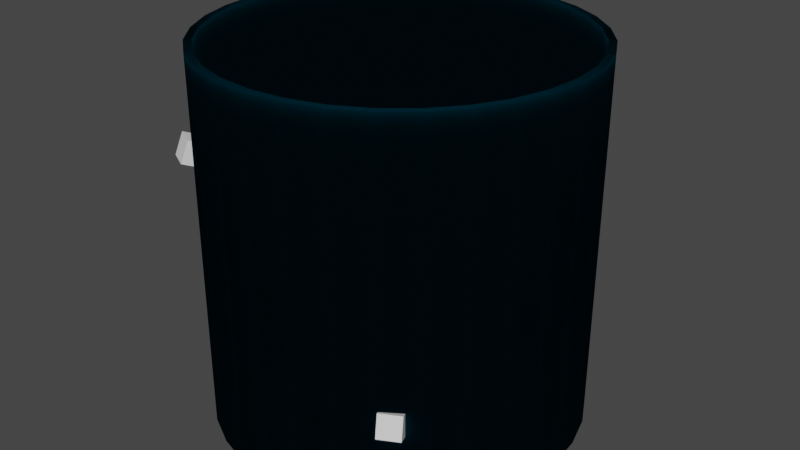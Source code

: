 # Source: PipeEnvironment.blend  (saved by Blender 3.5.10; exported with 4.5.12 LTS)
import bpy
from mathutils import Matrix  # noqa: F401  (used for matrix-valued properties, if any)

bpy.ops.wm.read_factory_settings(use_empty=True)
scene = bpy.context.scene
scene.name = 'Scene'

# ---- collections
col_collection = bpy.data.collections.new('Collection'); scene.collection.children.link(col_collection)

# ---- materials (node trees are filled in below, after node groups)
mat_material_001 = bpy.data.materials.new('Material.001')
mat_material_001.use_transparent_shadow = False
mat_material = bpy.data.materials.new('Material')
mat_material.alpha_threshold = 0.0
mat_material.use_transparent_shadow = False
mat_material.roughness = 0.5
mat_material.line_color = (0.0, 0.0, 0.0, 1.0)

# ---- material node trees
mat_material_001.use_nodes = True; mat_material_001.node_tree.nodes.clear()
_N = mat_material_001.node_tree.nodes; _L = mat_material_001.node_tree.links
n0 = _N.new('ShaderNodeOutputMaterial'); n0.name = 'Material Output'; n0.location = (300, 300)
n1 = _N.new('ShaderNodeBsdfTranslucent'); n1.name = 'Translucent BSDF'; n1.location = (10, 300)
n1.inputs[0].default_value = (0.00773, 0.1747, 0.2203, 0.8)
_L.new(n1.outputs[0], n0.inputs[0])
n0.is_active_output = True
mat_material.use_nodes = True; mat_material.node_tree.nodes.clear()
_N = mat_material.node_tree.nodes; _L = mat_material.node_tree.links
n0 = _N.new('ShaderNodeOutputMaterial'); n0.name = 'Material Output'; n0.location = (300, 300)
n1 = _N.new('ShaderNodeBsdfPrincipled'); n1.name = 'Principled BSDF'; n1.location = (10, 300)
n1.distribution = 'GGX'
n1.subsurface_method = 'RANDOM_WALK_SKIN'
n1.inputs[3].default_value = 1.45
n1.inputs[27].default_value = (0.0, 0.0, 0.0, 1.0)
n1.inputs[28].default_value = 1.0
_L.new(n1.outputs[0], n0.inputs[0])
n0.is_active_output = True

# ---- world
world_world = bpy.data.worlds.new('World'); scene.world = world_world
world_world.use_nodes = True; world_world.node_tree.nodes.clear()
_N = world_world.node_tree.nodes; _L = world_world.node_tree.links
n0 = _N.new('ShaderNodeOutputWorld'); n0.name = 'World Output'; n0.location = (300, 300)
n1 = _N.new('ShaderNodeBackground'); n1.name = 'Background'; n1.location = (10, 300)
n1.inputs[0].default_value = (0.05088, 0.05088, 0.05088, 1.0)
_L.new(n1.outputs[0], n0.inputs[0])
n0.is_active_output = True
world_world.color = (0.05088, 0.05088, 0.05088)
world_world.use_sun_shadow = False
world_world.sun_shadow_jitter_overblur = 0.0

# ---- meshes
me_cylinder = bpy.data.meshes.new('Cylinder')
me_cylinder.from_pydata([(0.0, 1.0, -1.0), (0.0, 0.96, -1.0), (0.0, 1.0, 1.0), (0.0, 0.96, 1.0), (0.1951, 0.9808, -1.0), (0.1873, 0.9416, -1.0), (0.1951, 0.9808, 1.0), (0.1873, 0.9416, 1.0), (0.3827, 0.9239, -1.0), (0.3674, 0.8869, -1.0), (0.3827, 0.9239, 1.0), (0.3674, 0.8869, 1.0), (0.5556, 0.8315, -1.0), (0.5333, 0.7982, -1.0), (0.5556, 0.8315, 1.0), (0.5333, 0.7982, 1.0), (0.7071, 0.7071, -1.0), (0.6788, 0.6788, -1.0), (0.7071, 0.7071, 1.0), (0.6788, 0.6788, 1.0), (0.8315, 0.5556, -1.0), (0.7982, 0.5333, -1.0), (0.8315, 0.5556, 1.0), (0.7982, 0.5333, 1.0), (0.9239, 0.3827, -1.0), (0.8869, 0.3674, -1.0), (0.9239, 0.3827, 1.0), (0.8869, 0.3674, 1.0), (0.9808, 0.1951, -1.0), (0.9416, 0.1873, -1.0), (0.9808, 0.1951, 1.0), (0.9416, 0.1873, 1.0), (1.0, 0.0, -1.0), (0.96, 0.0, -1.0), (1.0, 0.0, 1.0), (0.96, 0.0, 1.0), (0.9808, -0.1951, -1.0), (0.9416, -0.1873, -1.0), (0.9808, -0.1951, 1.0), (0.9416, -0.1873, 1.0), (0.9239, -0.3827, -1.0), (0.8869, -0.3674, -1.0), (0.9239, -0.3827, 1.0), (0.8869, -0.3674, 1.0), (0.7982, -0.5333, -1.0), (0.8315, -0.5556, -1.0), (0.8315, -0.5556, 1.0), (0.7982, -0.5333, 1.0), (0.6788, -0.6788, -1.0), (0.7071, -0.7071, -1.0), (0.7071, -0.7071, 1.0), (0.6788, -0.6788, 1.0), (0.5333, -0.7982, -1.0), (0.5556, -0.8315, -1.0), (0.5333, -0.7982, 1.0), (0.5556, -0.8315, 1.0), (0.3827, -0.9239, -1.0), (0.3674, -0.8869, -1.0), (0.3827, -0.9239, 1.0), (0.3674, -0.8869, 1.0), (0.1873, -0.9416, -1.0), (0.1951, -0.9808, -1.0), (0.1951, -0.9808, 1.0), (0.1873, -0.9416, 1.0), (0.0, -0.96, -1.0), (0.0, -1.0, -1.0), (0.0, -1.0, 1.0), (0.0, -0.96, 1.0), (-0.1873, -0.9416, -1.0), (-0.1951, -0.9808, -1.0), (-0.1951, -0.9808, 1.0), (-0.1873, -0.9416, 1.0), (-0.3674, -0.8869, -1.0), (-0.3827, -0.9239, -1.0), (-0.3674, -0.8869, 1.0), (-0.3827, -0.9239, 1.0), (-0.5333, -0.7982, -1.0), (-0.5556, -0.8315, -1.0), (-0.5333, -0.7982, 1.0), (-0.5556, -0.8315, 1.0), (-0.7071, -0.7071, -1.0), (-0.6788, -0.6788, -1.0), (-0.6788, -0.6788, 1.0), (-0.7071, -0.7071, 1.0), (-0.8315, -0.5556, -1.0), (-0.7982, -0.5333, -1.0), (-0.7982, -0.5333, 1.0), (-0.8315, -0.5556, 1.0), (-0.9239, -0.3827, -1.0), (-0.8869, -0.3674, -1.0), (-0.8869, -0.3674, 1.0), (-0.9239, -0.3827, 1.0), (-0.9416, -0.1873, -1.0), (-0.9808, -0.1951, -1.0), (-0.9808, -0.1951, 1.0), (-0.9416, -0.1873, 1.0), (-1.0, 0.0, -1.0), (-0.96, 0.0, -1.0), (-0.96, 0.0, 1.0), (-1.0, 0.0, 1.0), (-0.9808, 0.1951, -1.0), (-0.9416, 0.1873, -1.0), (-0.9416, 0.1873, 1.0), (-0.9808, 0.1951, 1.0), (-0.8869, 0.3674, -1.0), (-0.9239, 0.3827, -1.0), (-0.9239, 0.3827, 1.0), (-0.8869, 0.3674, 1.0), (-0.8315, 0.5556, -1.0), (-0.7982, 0.5333, -1.0), (-0.8315, 0.5556, 1.0), (-0.7982, 0.5333, 1.0), (-0.6788, 0.6788, -1.0), (-0.7071, 0.7071, -1.0), (-0.7071, 0.7071, 1.0), (-0.6788, 0.6788, 1.0), (-0.5556, 0.8315, -1.0), (-0.5333, 0.7982, -1.0), (-0.5556, 0.8315, 1.0), (-0.5333, 0.7982, 1.0), (-0.3674, 0.8869, -1.0), (-0.3827, 0.9239, -1.0), (-0.3827, 0.9239, 1.0), (-0.3674, 0.8869, 1.0), (-0.1873, 0.9416, -1.0), (-0.1951, 0.9808, -1.0), (-0.1951, 0.9808, 1.0), (-0.1873, 0.9416, 1.0)], [], [(0, 2, 6, 4), (4, 6, 10, 8), (8, 10, 14, 12), (12, 14, 18, 16), (16, 18, 22, 20), (20, 22, 26, 24), (24, 26, 30, 28), (28, 30, 34, 32), (32, 34, 38, 36), (36, 38, 42, 40), (40, 42, 46, 45), (45, 46, 50, 49), (49, 50, 55, 53), (53, 55, 58, 56), (56, 58, 62, 61), (61, 62, 66, 65), (65, 66, 70, 69), (69, 70, 75, 73), (73, 75, 79, 77), (77, 79, 83, 80), (80, 83, 87, 84), (84, 87, 91, 88), (88, 91, 94, 93), (93, 94, 99, 96), (96, 99, 103, 100), (100, 103, 106, 105), (105, 106, 110, 108), (108, 110, 114, 113), (113, 114, 118, 116), (116, 118, 122, 121), (11, 10, 6, 2, 126, 122, 118, 114, 110, 106, 103, 99, 94, 91, 87, 83, 79, 75, 70, 66, 62, 58, 55, 50, 46, 42, 43, 47, 51, 54, 59, 63, 67, 71, 74, 78, 82, 86, 90, 95, 98, 102, 107, 111, 115, 119, 123, 127, 3, 7), (42, 38, 34, 30, 26, 22, 18, 14, 10, 11, 15, 19, 23, 27, 31, 35, 39, 43), (121, 122, 126, 125), (125, 126, 2, 0), (92, 93, 96, 100, 105, 108, 113, 116, 121, 125, 0, 4, 8, 12, 16, 20, 24, 28, 32, 36, 40, 45, 49, 53, 56, 61, 60, 57, 52, 48, 44, 41, 37, 33, 29, 25, 21, 17, 13, 9, 5, 1, 124, 120, 117, 112, 109, 104, 101, 97), (60, 61, 65, 69, 73, 77, 80, 84, 88, 93, 92, 89, 85, 81, 76, 72, 68, 64), (3, 1, 5, 7), (7, 5, 9, 11), (11, 9, 13, 15), (17, 19, 15, 13), (23, 19, 17, 21), (21, 25, 27, 23), (31, 27, 25, 29), (35, 31, 29, 33), (39, 35, 33, 37), (39, 37, 41, 43), (43, 41, 44, 47), (51, 47, 44, 48), (54, 51, 48, 52), (52, 57, 59, 54), (63, 59, 57, 60), (67, 63, 60, 64), (71, 67, 64, 68), (71, 68, 72, 74), (74, 72, 76, 78), (82, 78, 76, 81), (82, 81, 85, 86), (86, 85, 89, 90), (92, 95, 90, 89), (97, 98, 95, 92), (98, 97, 101, 102), (102, 101, 104, 107), (107, 104, 109, 111), (112, 115, 111, 109), (115, 112, 117, 119), (119, 117, 120, 123), (124, 127, 123, 120), (1, 3, 127, 124)])
_uv = me_cylinder.uv_layers.new(name='UVMap')
_uv.uv.foreach_set('vector', [1.0, 0.5, 1.0, 1.0, 0.9688, 1.0, 0.9688, 0.5, 0.9688, 0.5, 0.9688, 1.0, 0.9375, 1.0, 0.9375, 0.5, 0.9375, 0.5, 0.9375, 1.0, 0.9062, 1.0, 0.9062, 0.5, 0.9062, 0.5, 0.9062, 1.0, 0.875, 1.0, 0.875, 0.5, 0.875, 0.5, 0.875, 1.0, 0.8438, 1.0, 0.8438, 0.5, 0.8438, 0.5, 0.8438, 1.0, 0.8125, 1.0, 0.8125, 0.5, 0.8125, 0.5, 0.8125, 1.0, 0.7812, 1.0, 0.7812, 0.5, 0.7812, 0.5, 0.7812, 1.0, 0.75, 1.0, 0.75, 0.5, 0.75, 0.5, 0.75, 1.0, 0.7188, 1.0, 0.7188, 0.5, 0.7188, 0.5, 0.7188, 1.0, 0.6875, 1.0, 0.6875, 0.5, 0.6875, 0.5, 0.6875, 1.0, 0.6562, 1.0, 0.6562, 0.5, 0.6562, 0.5, 0.6562, 1.0, 0.625, 1.0, 0.625, 0.5, 0.625, 0.5, 0.625, 1.0, 0.5938, 1.0, 0.5938, 0.5, 0.5938, 0.5, 0.5938, 1.0, 0.5625, 1.0, 0.5625, 0.5, 0.5625, 0.5, 0.5625, 1.0, 0.5312, 1.0, 0.5312, 0.5, 0.5312, 0.5, 0.5312, 1.0, 0.5, 1.0, 0.5, 0.5, 0.5, 0.5, 0.5, 1.0, 0.4688, 1.0, 0.4688, 0.5, 0.4688, 0.5, 0.4688, 1.0, 0.4375, 1.0, 0.4375, 0.5, 0.4375, 0.5, 0.4375, 1.0, 0.4062, 1.0, 0.4062, 0.5, 0.4062, 0.5, 0.4062, 1.0, 0.375, 1.0, 0.375, 0.5, 0.375, 0.5, 0.375, 1.0, 0.3438, 1.0, 0.3438, 0.5, 0.3438, 0.5, 0.3438, 1.0, 0.3125, 1.0, 0.3125, 0.5, 0.3125, 0.5, 0.3125, 1.0, 0.2812, 1.0, 0.2812, 0.5, 0.2812, 0.5, 0.2812, 1.0, 0.25, 1.0, 0.25, 0.5, 0.25, 0.5, 0.25, 1.0, 0.2188, 1.0, 0.2188, 0.5, 0.2188, 0.5, 0.2188, 1.0, 0.1875, 1.0, 0.1875, 0.5, 0.1875, 0.5, 0.1875, 1.0, 0.1562, 1.0, 0.1562, 0.5, 0.1562, 0.5, 0.1562, 1.0, 0.125, 1.0, 0.125, 0.5, 0.125, 0.5, 0.125, 1.0, 0.09375, 1.0, 0.09375, 0.5, 0.09375, 0.5, 0.09375, 1.0, 0.0625, 1.0, 0.0625, 0.5, 0.3382, 0.4629, 0.3418, 0.4717, 0.2968, 0.4854, 0.25, 0.49, 0.2032, 0.4854, 0.1582, 0.4717, 0.1167, 0.4496, 0.08029, 0.4197, 0.05045, 0.3833, 0.02827, 0.3418, 0.01461, 0.2968, 0.01, 0.25, 0.01461, 0.2032, 0.02827, 0.1582, 0.05045, 0.1167, 0.08029, 0.08029, 0.1167, 0.05045, 0.1582, 0.02827, 0.2032, 0.01461, 0.25, 0.01, 0.2968, 0.01461, 0.3418, 0.02827, 0.3833, 0.05045, 0.4197, 0.08029, 0.4496, 0.1167, 0.4717, 0.1582, 0.4629, 0.1618, 0.4416, 0.122, 0.4129, 0.08708, 0.378, 0.05843, 0.3382, 0.03714, 0.2949, 0.02403, 0.25, 0.0196, 0.2051, 0.02403, 0.1618, 0.03714, 0.122, 0.05843, 0.08708, 0.08708, 0.05843, 0.122, 0.03714, 0.1618, 0.02403, 0.2051, 0.0196, 0.25, 0.02403, 0.2949, 0.03714, 0.3382, 0.05843, 0.378, 0.08708, 0.4129, 0.122, 0.4416, 0.1618, 0.4629, 0.2051, 0.476, 0.25, 0.4804, 0.2949, 0.476, 0.4717, 0.1582, 0.4854, 0.2032, 0.49, 0.25, 0.4854, 0.2968, 0.4717, 0.3418, 0.4496, 0.3833, 0.4197, 0.4197, 0.3833, 0.4496, 0.3418, 0.4717, 0.3382, 0.4629, 0.378, 0.4416, 0.4129, 0.4129, 0.4416, 0.378, 0.4629, 0.3382, 0.476, 0.2949, 0.4804, 0.25, 0.476, 0.2051, 0.4629, 0.1618, 0.0625, 0.5, 0.0625, 1.0, 0.03125, 1.0, 0.03125, 0.5, 0.03125, 0.5, 0.03125, 1.0, 0.0, 1.0, 0.0, 0.5, 0.524, 0.2051, 0.5146, 0.2032, 0.51, 0.25, 0.5146, 0.2968, 0.5283, 0.3418, 0.5504, 0.3833, 0.5803, 0.4197, 0.6167, 0.4496, 0.6582, 0.4717, 0.7032, 0.4854, 0.75, 0.49, 0.7968, 0.4854, 0.8418, 0.4717, 0.8833, 0.4496, 0.9197, 0.4197, 0.9496, 0.3833, 0.9717, 0.3418, 0.9854, 0.2968, 0.99, 0.25, 0.9854, 0.2032, 0.9717, 0.1582, 0.9496, 0.1167, 0.9197, 0.08029, 0.8833, 0.05045, 0.8418, 0.02827, 0.7968, 0.01461, 0.7949, 0.02403, 0.8382, 0.03714, 0.878, 0.05843, 0.9129, 0.08708, 0.9416, 0.122, 0.9629, 0.1618, 0.976, 0.2051, 0.9804, 0.25, 0.976, 0.2949, 0.9629, 0.3382, 0.9416, 0.378, 0.9129, 0.4129, 0.878, 0.4416, 0.8382, 0.4629, 0.7949, 0.476, 0.75, 0.4804, 0.7051, 0.476, 0.6618, 0.4629, 0.622, 0.4416, 0.5871, 0.4129, 0.5584, 0.378, 0.5371, 0.3382, 0.524, 0.2949, 0.5196, 0.25, 0.7949, 0.02403, 0.7968, 0.01461, 0.75, 0.01, 0.7032, 0.01461, 0.6582, 0.02827, 0.6167, 0.05045, 0.5803, 0.08029, 0.5504, 0.1167, 0.5283, 0.1582, 0.5146, 0.2032, 0.524, 0.2051, 0.5371, 0.1618, 0.5584, 0.122, 0.5871, 0.08708, 0.622, 0.05843, 0.6618, 0.03714, 0.7051, 0.02403, 0.75, 0.0196, 1.0, 1.0, 1.0, 0.5, 0.9688, 0.5, 0.9688, 1.0, 0.9688, 1.0, 0.9688, 0.5, 0.9375, 0.5, 0.9375, 1.0, 0.9375, 1.0, 0.9375, 0.5, 0.9062, 0.5, 0.9062, 1.0, 0.875, 0.5, 0.875, 1.0, 0.9062, 1.0, 0.9062, 0.5, 0.8438, 1.0, 0.875, 1.0, 0.875, 0.5, 0.8438, 0.5, 0.8438, 0.5, 0.8125, 0.5, 0.8125, 1.0, 0.8438, 1.0, 0.7812, 1.0, 0.8125, 1.0, 0.8125, 0.5, 0.7812, 0.5, 0.75, 1.0, 0.7812, 1.0, 0.7812, 0.5, 0.75, 0.5, 0.7188, 1.0, 0.75, 1.0, 0.75, 0.5, 0.7188, 0.5, 0.7188, 1.0, 0.7188, 0.5, 0.6875, 0.5, 0.6875, 1.0, 0.6875, 1.0, 0.6875, 0.5, 0.6562, 0.5, 0.6562, 1.0, 0.625, 1.0, 0.6562, 1.0, 0.6562, 0.5, 0.625, 0.5, 0.5938, 1.0, 0.625, 1.0, 0.625, 0.5, 0.5938, 0.5, 0.5938, 0.5, 0.5625, 0.5, 0.5625, 1.0, 0.5938, 1.0, 0.5312, 1.0, 0.5625, 1.0, 0.5625, 0.5, 0.5312, 0.5, 0.5, 1.0, 0.5312, 1.0, 0.5312, 0.5, 0.5, 0.5, 0.4688, 1.0, 0.5, 1.0, 0.5, 0.5, 0.4688, 0.5, 0.4688, 1.0, 0.4688, 0.5, 0.4375, 0.5, 0.4375, 1.0, 0.4375, 1.0, 0.4375, 0.5, 0.4062, 0.5, 0.4062, 1.0, 0.375, 1.0, 0.4062, 1.0, 0.4062, 0.5, 0.375, 0.5, 0.375, 1.0, 0.375, 0.5, 0.3438, 0.5, 0.3438, 1.0, 0.3438, 1.0, 0.3438, 0.5, 0.3125, 0.5, 0.3125, 1.0, 0.2812, 0.5, 0.2812, 1.0, 0.3125, 1.0, 0.3125, 0.5, 0.25, 0.5, 0.25, 1.0, 0.2812, 1.0, 0.2812, 0.5, 0.25, 1.0, 0.25, 0.5, 0.2188, 0.5, 0.2188, 1.0, 0.2188, 1.0, 0.2188, 0.5, 0.1875, 0.5, 0.1875, 1.0, 0.1875, 1.0, 0.1875, 0.5, 0.1562, 0.5, 0.1562, 1.0, 0.125, 0.5, 0.125, 1.0, 0.1562, 1.0, 0.1562, 0.5, 0.125, 1.0, 0.125, 0.5, 0.09375, 0.5, 0.09375, 1.0, 0.09375, 1.0, 0.09375, 0.5, 0.0625, 0.5, 0.0625, 1.0, 0.03125, 0.5, 0.03125, 1.0, 0.0625, 1.0, 0.0625, 0.5, 0.0, 0.5, 0.0, 1.0, 0.03125, 1.0, 0.03125, 0.5])
me_cylinder.materials.append(mat_material_001)
me_cylinder.update()
me_cube_001 = bpy.data.meshes.new('Cube.001')
me_cube_001.from_pydata([(-1.0, -1.0, -1.0), (0.0, 1.535, 1.5), (-1.0, -1.0, 1.0), (0.2926, 1.535, 1.471), (-1.0, 1.0, -1.0), (0.574, 1.535, 1.386), (-1.0, 1.0, 1.0), (0.8334, 1.535, 1.247), (1.0, -1.0, -1.0), (1.061, 1.535, 1.061), (1.0, -1.0, 1.0), (1.247, 1.535, 0.8334), (1.0, 1.0, -1.0), (1.386, 1.535, 0.574), (1.0, 1.0, 1.0), (1.471, 1.535, 0.2926), (1.5, 1.535, 0.0), (1.471, 1.535, -0.2926), (1.386, 1.535, -0.574), (1.247, 1.535, -0.8334), (1.061, 1.535, -1.061), (0.8334, 1.535, -1.247), (0.574, 1.535, -1.386), (0.2926, 1.535, -1.471), (0.0, 1.535, -1.5), (-0.2926, 1.535, -1.471), (-0.574, 1.535, -1.386), (-0.8334, 1.535, -1.247), (-1.061, 1.535, -1.061), (-1.247, 1.535, -0.8334), (-1.386, 1.535, -0.574), (-1.471, 1.535, -0.2926), (-1.5, 1.535, 0.0), (-1.471, 1.535, 0.2926), (-1.386, 1.535, 0.574), (-1.247, 1.535, 0.8334), (-1.061, 1.535, 1.061), (-0.8334, 1.535, 1.247), (-0.574, 1.535, 1.386), (-0.2926, 1.535, 1.471), (-0.6975, 1.0, 0.0), (-0.6841, 1.0, -0.1361), (-0.6841, 1.0, 0.1361), (-0.58, 1.0, -0.3875), (-0.4932, 1.0, -0.4932), (-0.6444, 1.0, -0.2669), (-0.6444, 1.0, 0.2669), (-0.58, 1.0, 0.3875), (-0.3875, 1.0, 0.58), (-0.4932, 1.0, 0.4932), (-0.2669, 1.0, 0.6444), (0.3875, 1.0, 0.58), (0.4932, 1.0, 0.4932), (0.2669, 1.0, 0.6444), (0.1361, 1.0, 0.6841), (0.0, 1.0, 0.6975), (-0.1361, 1.0, 0.6841), (-0.1361, 1.0, -0.6841), (-0.2669, 1.0, -0.6444), (-0.3875, 1.0, -0.58), (0.2669, 1.0, -0.6444), (0.3875, 1.0, -0.58), (0.4932, 1.0, -0.4932), (0.0, 1.0, -0.6975), (0.1361, 1.0, -0.6841), (0.6444, 1.0, 0.2669), (0.58, 1.0, 0.3875), (0.6975, 1.0, 0.0), (0.6841, 1.0, -0.1361), (0.6841, 1.0, 0.1361), (0.6444, 1.0, -0.2669), (0.58, 1.0, -0.3875)], [], [(0, 2, 6, 4), (49, 6, 14, 12, 62, 71, 70, 68, 67, 69, 65, 66, 52, 51, 53, 54, 55, 56, 50, 48), (62, 12, 4, 6, 49, 47, 46, 42, 40, 41, 45, 43, 44, 59, 58, 57, 63, 64, 60, 61), (12, 14, 10, 8), (8, 10, 2, 0), (4, 12, 8, 0), (14, 6, 2, 10), (54, 3, 1, 55), (3, 54, 53, 5), (5, 53, 51, 7), (52, 9, 7, 51), (9, 52, 66, 11), (65, 13, 11, 66), (69, 15, 13, 65), (15, 69, 67, 16), (17, 16, 67, 68), (18, 17, 68, 70), (19, 18, 70, 71), (20, 19, 71, 62), (21, 20, 62, 61), (22, 21, 61, 60), (23, 22, 60, 64), (63, 24, 23, 64), (57, 25, 24, 63), (26, 25, 57, 58), (27, 26, 58, 59), (59, 44, 28, 27), (29, 28, 44, 43), (43, 45, 30, 29), (45, 41, 31, 30), (32, 31, 41, 40), (40, 42, 33, 32), (34, 33, 42, 46), (35, 34, 46, 47), (47, 49, 36, 35), (37, 36, 49, 48), (48, 50, 38, 37), (39, 1, 3, 5, 7, 9, 11, 13, 15, 16, 17, 18, 19, 20, 21, 22, 23, 24, 25, 26, 27, 28, 29, 30, 31, 32, 33, 34, 35, 36, 37, 38), (50, 56, 39, 38), (55, 1, 39, 56)])
_uv = me_cube_001.uv_layers.new(name='UVMap')
_uv.uv.foreach_set('vector', [0.375, 0.0, 0.625, 0.0, 0.625, 0.25, 0.375, 0.25, 0.5617, 0.3133, 0.625, 0.25, 0.625, 0.5, 0.375, 0.5, 0.4383, 0.4367, 0.4516, 0.4475, 0.4666, 0.4556, 0.483, 0.4605, 0.5, 0.4622, 0.517, 0.4605, 0.5334, 0.4556, 0.5484, 0.4475, 0.5617, 0.4367, 0.5725, 0.4234, 0.5806, 0.4084, 0.5855, 0.392, 0.5872, 0.375, 0.5855, 0.358, 0.5806, 0.3416, 0.5725, 0.3266, 0.4383, 0.4367, 0.375, 0.5, 0.375, 0.25, 0.625, 0.25, 0.5617, 0.3133, 0.5484, 0.3025, 0.5334, 0.2944, 0.517, 0.2895, 0.5, 0.2878, 0.483, 0.2895, 0.4666, 0.2944, 0.4516, 0.3025, 0.4383, 0.3133, 0.4275, 0.3266, 0.4194, 0.3416, 0.4145, 0.358, 0.4128, 0.375, 0.4145, 0.392, 0.4194, 0.4084, 0.4275, 0.4234, 0.375, 0.5, 0.625, 0.5, 0.625, 0.75, 0.375, 0.75, 0.375, 0.75, 0.625, 0.75, 0.625, 1.0, 0.375, 1.0, 0.125, 0.5, 0.375, 0.5, 0.375, 0.75, 0.125, 0.75, 0.625, 0.5, 0.875, 0.5, 0.875, 0.75, 0.625, 0.75, 0.2718, 0.3595, 0.2968, 0.4854, 0.25, 0.49, 0.25, 0.3616, 0.2968, 0.4854, 0.2718, 0.3595, 0.2927, 0.3531, 0.3418, 0.4717, 0.3418, 0.4717, 0.2927, 0.3531, 0.312, 0.3428, 0.3833, 0.4496, 0.3289, 0.3289, 0.4197, 0.4197, 0.3833, 0.4496, 0.312, 0.3428, 0.4197, 0.4197, 0.3289, 0.3289, 0.3428, 0.312, 0.4496, 0.3833, 0.3531, 0.2927, 0.4717, 0.3418, 0.4496, 0.3833, 0.3428, 0.312, 0.3595, 0.2718, 0.4854, 0.2968, 0.4717, 0.3418, 0.3531, 0.2927, 0.4854, 0.2968, 0.3595, 0.2718, 0.3616, 0.25, 0.49, 0.25, 0.4854, 0.2032, 0.49, 0.25, 0.3616, 0.25, 0.3595, 0.2282, 0.4717, 0.1582, 0.4854, 0.2032, 0.3595, 0.2282, 0.3531, 0.2073, 0.4496, 0.1167, 0.4717, 0.1582, 0.3531, 0.2073, 0.3428, 0.188, 0.4197, 0.08029, 0.4496, 0.1167, 0.3428, 0.188, 0.3289, 0.1711, 0.3833, 0.05045, 0.4197, 0.08029, 0.3289, 0.1711, 0.312, 0.1572, 0.3418, 0.02827, 0.3833, 0.05045, 0.312, 0.1572, 0.2927, 0.1469, 0.2968, 0.01461, 0.3418, 0.02827, 0.2927, 0.1469, 0.2718, 0.1405, 0.25, 0.1384, 0.25, 0.01, 0.2968, 0.01461, 0.2718, 0.1405, 0.2282, 0.1405, 0.2032, 0.01461, 0.25, 0.01, 0.25, 0.1384, 0.1582, 0.02827, 0.2032, 0.01461, 0.2282, 0.1405, 0.2073, 0.1469, 0.1167, 0.05045, 0.1582, 0.02827, 0.2073, 0.1469, 0.188, 0.1572, 0.188, 0.1572, 0.1711, 0.1711, 0.08029, 0.08029, 0.1167, 0.05045, 0.05045, 0.1167, 0.08029, 0.08029, 0.1711, 0.1711, 0.1572, 0.188, 0.1572, 0.188, 0.1469, 0.2073, 0.02827, 0.1582, 0.05045, 0.1167, 0.1469, 0.2073, 0.1405, 0.2282, 0.01461, 0.2032, 0.02827, 0.1582, 0.01, 0.25, 0.01461, 0.2032, 0.1405, 0.2282, 0.1384, 0.25, 0.1384, 0.25, 0.1405, 0.2718, 0.01461, 0.2968, 0.01, 0.25, 0.02827, 0.3418, 0.01461, 0.2968, 0.1405, 0.2718, 0.1469, 0.2927, 0.05045, 0.3833, 0.02827, 0.3418, 0.1469, 0.2927, 0.1572, 0.312, 0.1572, 0.312, 0.1711, 0.3289, 0.08029, 0.4197, 0.05045, 0.3833, 0.1167, 0.4496, 0.08029, 0.4197, 0.1711, 0.3289, 0.188, 0.3428, 0.188, 0.3428, 0.2073, 0.3531, 0.1582, 0.4717, 0.1167, 0.4496, 0.7032, 0.4854, 0.75, 0.49, 0.7968, 0.4854, 0.8418, 0.4717, 0.8833, 0.4496, 0.9197, 0.4197, 0.9496, 0.3833, 0.9717, 0.3418, 0.9854, 0.2968, 0.75, 0.49, 0.7968, 0.4854, 0.8418, 0.4717, 0.8833, 0.4496, 0.9197, 0.4197, 0.9496, 0.3833, 0.9717, 0.3418, 0.9854, 0.2968, 0.99, 0.25, 0.9854, 0.2032, 0.9717, 0.1582, 0.9496, 0.1167, 0.9197, 0.08029, 0.8833, 0.05045, 0.8418, 0.02827, 0.7968, 0.01461, 0.75, 0.01, 0.7032, 0.01461, 0.6582, 0.02827, 0.6167, 0.05045, 0.5803, 0.08029, 0.5504, 0.1167, 0.5283, 0.1582, 0.2073, 0.3531, 0.2282, 0.3595, 0.2032, 0.4854, 0.1582, 0.4717, 0.25, 0.3616, 0.25, 0.49, 0.2032, 0.4854, 0.2282, 0.3595])
me_cube_001.update()
me_cube_002 = bpy.data.meshes.new('Cube.002')
me_cube_002.from_pydata([(-1.0, -1.0, -1.0), (0.0, 1.535, 1.5), (-1.0, -1.0, 1.0), (0.2926, 1.535, 1.471), (-1.0, 1.0, -1.0), (0.574, 1.535, 1.386), (-1.0, 1.0, 1.0), (0.8334, 1.535, 1.247), (1.0, -1.0, -1.0), (1.061, 1.535, 1.061), (1.0, -1.0, 1.0), (1.247, 1.535, 0.8334), (1.0, 1.0, -1.0), (1.386, 1.535, 0.574), (1.0, 1.0, 1.0), (1.471, 1.535, 0.2926), (1.5, 1.535, 0.0), (1.471, 1.535, -0.2926), (1.386, 1.535, -0.574), (1.247, 1.535, -0.8334), (1.061, 1.535, -1.061), (0.8334, 1.535, -1.247), (0.574, 1.535, -1.386), (0.2926, 1.535, -1.471), (0.0, 1.535, -1.5), (-0.2926, 1.535, -1.471), (-0.574, 1.535, -1.386), (-0.8334, 1.535, -1.247), (-1.061, 1.535, -1.061), (-1.247, 1.535, -0.8334), (-1.386, 1.535, -0.574), (-1.471, 1.535, -0.2926), (-1.5, 1.535, 0.0), (-1.471, 1.535, 0.2926), (-1.386, 1.535, 0.574), (-1.247, 1.535, 0.8334), (-1.061, 1.535, 1.061), (-0.8334, 1.535, 1.247), (-0.574, 1.535, 1.386), (-0.2926, 1.535, 1.471), (-0.6975, 1.0, 0.0), (-0.6841, 1.0, -0.1361), (-0.6841, 1.0, 0.1361), (-0.58, 1.0, -0.3875), (-0.4932, 1.0, -0.4932), (-0.6444, 1.0, -0.2669), (-0.6444, 1.0, 0.2669), (-0.58, 1.0, 0.3875), (-0.3875, 1.0, 0.58), (-0.4932, 1.0, 0.4932), (-0.2669, 1.0, 0.6444), (0.3875, 1.0, 0.58), (0.4932, 1.0, 0.4932), (0.2669, 1.0, 0.6444), (0.1361, 1.0, 0.6841), (0.0, 1.0, 0.6975), (-0.1361, 1.0, 0.6841), (-0.1361, 1.0, -0.6841), (-0.2669, 1.0, -0.6444), (-0.3875, 1.0, -0.58), (0.2669, 1.0, -0.6444), (0.3875, 1.0, -0.58), (0.4932, 1.0, -0.4932), (0.0, 1.0, -0.6975), (0.1361, 1.0, -0.6841), (0.6444, 1.0, 0.2669), (0.58, 1.0, 0.3875), (0.6975, 1.0, 0.0), (0.6841, 1.0, -0.1361), (0.6841, 1.0, 0.1361), (0.6444, 1.0, -0.2669), (0.58, 1.0, -0.3875)], [], [(0, 2, 6, 4), (49, 6, 14, 12, 62, 71, 70, 68, 67, 69, 65, 66, 52, 51, 53, 54, 55, 56, 50, 48), (62, 12, 4, 6, 49, 47, 46, 42, 40, 41, 45, 43, 44, 59, 58, 57, 63, 64, 60, 61), (12, 14, 10, 8), (8, 10, 2, 0), (4, 12, 8, 0), (14, 6, 2, 10), (54, 3, 1, 55), (3, 54, 53, 5), (5, 53, 51, 7), (52, 9, 7, 51), (9, 52, 66, 11), (65, 13, 11, 66), (69, 15, 13, 65), (15, 69, 67, 16), (17, 16, 67, 68), (18, 17, 68, 70), (19, 18, 70, 71), (20, 19, 71, 62), (21, 20, 62, 61), (22, 21, 61, 60), (23, 22, 60, 64), (63, 24, 23, 64), (57, 25, 24, 63), (26, 25, 57, 58), (27, 26, 58, 59), (59, 44, 28, 27), (29, 28, 44, 43), (43, 45, 30, 29), (45, 41, 31, 30), (32, 31, 41, 40), (40, 42, 33, 32), (34, 33, 42, 46), (35, 34, 46, 47), (47, 49, 36, 35), (37, 36, 49, 48), (48, 50, 38, 37), (39, 1, 3, 5, 7, 9, 11, 13, 15, 16, 17, 18, 19, 20, 21, 22, 23, 24, 25, 26, 27, 28, 29, 30, 31, 32, 33, 34, 35, 36, 37, 38), (50, 56, 39, 38), (55, 1, 39, 56)])
_uv = me_cube_002.uv_layers.new(name='UVMap')
_uv.uv.foreach_set('vector', [0.375, 0.0, 0.625, 0.0, 0.625, 0.25, 0.375, 0.25, 0.5617, 0.3133, 0.625, 0.25, 0.625, 0.5, 0.375, 0.5, 0.4383, 0.4367, 0.4516, 0.4475, 0.4666, 0.4556, 0.483, 0.4605, 0.5, 0.4622, 0.517, 0.4605, 0.5334, 0.4556, 0.5484, 0.4475, 0.5617, 0.4367, 0.5725, 0.4234, 0.5806, 0.4084, 0.5855, 0.392, 0.5872, 0.375, 0.5855, 0.358, 0.5806, 0.3416, 0.5725, 0.3266, 0.4383, 0.4367, 0.375, 0.5, 0.375, 0.25, 0.625, 0.25, 0.5617, 0.3133, 0.5484, 0.3025, 0.5334, 0.2944, 0.517, 0.2895, 0.5, 0.2878, 0.483, 0.2895, 0.4666, 0.2944, 0.4516, 0.3025, 0.4383, 0.3133, 0.4275, 0.3266, 0.4194, 0.3416, 0.4145, 0.358, 0.4128, 0.375, 0.4145, 0.392, 0.4194, 0.4084, 0.4275, 0.4234, 0.375, 0.5, 0.625, 0.5, 0.625, 0.75, 0.375, 0.75, 0.375, 0.75, 0.625, 0.75, 0.625, 1.0, 0.375, 1.0, 0.125, 0.5, 0.375, 0.5, 0.375, 0.75, 0.125, 0.75, 0.625, 0.5, 0.875, 0.5, 0.875, 0.75, 0.625, 0.75, 0.2718, 0.3595, 0.2968, 0.4854, 0.25, 0.49, 0.25, 0.3616, 0.2968, 0.4854, 0.2718, 0.3595, 0.2927, 0.3531, 0.3418, 0.4717, 0.3418, 0.4717, 0.2927, 0.3531, 0.312, 0.3428, 0.3833, 0.4496, 0.3289, 0.3289, 0.4197, 0.4197, 0.3833, 0.4496, 0.312, 0.3428, 0.4197, 0.4197, 0.3289, 0.3289, 0.3428, 0.312, 0.4496, 0.3833, 0.3531, 0.2927, 0.4717, 0.3418, 0.4496, 0.3833, 0.3428, 0.312, 0.3595, 0.2718, 0.4854, 0.2968, 0.4717, 0.3418, 0.3531, 0.2927, 0.4854, 0.2968, 0.3595, 0.2718, 0.3616, 0.25, 0.49, 0.25, 0.4854, 0.2032, 0.49, 0.25, 0.3616, 0.25, 0.3595, 0.2282, 0.4717, 0.1582, 0.4854, 0.2032, 0.3595, 0.2282, 0.3531, 0.2073, 0.4496, 0.1167, 0.4717, 0.1582, 0.3531, 0.2073, 0.3428, 0.188, 0.4197, 0.08029, 0.4496, 0.1167, 0.3428, 0.188, 0.3289, 0.1711, 0.3833, 0.05045, 0.4197, 0.08029, 0.3289, 0.1711, 0.312, 0.1572, 0.3418, 0.02827, 0.3833, 0.05045, 0.312, 0.1572, 0.2927, 0.1469, 0.2968, 0.01461, 0.3418, 0.02827, 0.2927, 0.1469, 0.2718, 0.1405, 0.25, 0.1384, 0.25, 0.01, 0.2968, 0.01461, 0.2718, 0.1405, 0.2282, 0.1405, 0.2032, 0.01461, 0.25, 0.01, 0.25, 0.1384, 0.1582, 0.02827, 0.2032, 0.01461, 0.2282, 0.1405, 0.2073, 0.1469, 0.1167, 0.05045, 0.1582, 0.02827, 0.2073, 0.1469, 0.188, 0.1572, 0.188, 0.1572, 0.1711, 0.1711, 0.08029, 0.08029, 0.1167, 0.05045, 0.05045, 0.1167, 0.08029, 0.08029, 0.1711, 0.1711, 0.1572, 0.188, 0.1572, 0.188, 0.1469, 0.2073, 0.02827, 0.1582, 0.05045, 0.1167, 0.1469, 0.2073, 0.1405, 0.2282, 0.01461, 0.2032, 0.02827, 0.1582, 0.01, 0.25, 0.01461, 0.2032, 0.1405, 0.2282, 0.1384, 0.25, 0.1384, 0.25, 0.1405, 0.2718, 0.01461, 0.2968, 0.01, 0.25, 0.02827, 0.3418, 0.01461, 0.2968, 0.1405, 0.2718, 0.1469, 0.2927, 0.05045, 0.3833, 0.02827, 0.3418, 0.1469, 0.2927, 0.1572, 0.312, 0.1572, 0.312, 0.1711, 0.3289, 0.08029, 0.4197, 0.05045, 0.3833, 0.1167, 0.4496, 0.08029, 0.4197, 0.1711, 0.3289, 0.188, 0.3428, 0.188, 0.3428, 0.2073, 0.3531, 0.1582, 0.4717, 0.1167, 0.4496, 0.7032, 0.4854, 0.75, 0.49, 0.7968, 0.4854, 0.8418, 0.4717, 0.8833, 0.4496, 0.9197, 0.4197, 0.9496, 0.3833, 0.9717, 0.3418, 0.9854, 0.2968, 0.75, 0.49, 0.7968, 0.4854, 0.8418, 0.4717, 0.8833, 0.4496, 0.9197, 0.4197, 0.9496, 0.3833, 0.9717, 0.3418, 0.9854, 0.2968, 0.99, 0.25, 0.9854, 0.2032, 0.9717, 0.1582, 0.9496, 0.1167, 0.9197, 0.08029, 0.8833, 0.05045, 0.8418, 0.02827, 0.7968, 0.01461, 0.75, 0.01, 0.7032, 0.01461, 0.6582, 0.02827, 0.6167, 0.05045, 0.5803, 0.08029, 0.5504, 0.1167, 0.5283, 0.1582, 0.2073, 0.3531, 0.2282, 0.3595, 0.2032, 0.4854, 0.1582, 0.4717, 0.25, 0.3616, 0.25, 0.49, 0.2032, 0.4854, 0.2282, 0.3595])
me_cube_002.materials.append(mat_material)
me_cube_002.update()

# ---- objects
ob_cylinder = bpy.data.objects.new('Cylinder', me_cylinder)
ob_cube = bpy.data.objects.new('Cube', me_cube_001)
ob_cube_001 = bpy.data.objects.new('Cube.001', me_cube_002)

# ---- transforms, parenting, visibility, modifiers, constraints
ob_cylinder.location = (0.0, 0.0, 0.0)
ob_cylinder.scale = (10.0, 10.0, 10.0)
ob_cube.location = (-5.98, -7.7, 5.0)
ob_cube.rotation_euler = (-0.3491, 0.0, -0.4922)
ob_cube.scale = (0.6, 0.75, 0.6)
ob_cube_001.location = (5.98, -7.7, -5.0)
ob_cube_001.rotation_euler = (-0.3491, 0.0, 0.4922)
ob_cube_001.scale = (0.6, 0.75, 0.6)

# ---- collection membership
col_collection.objects.link(ob_cylinder)
col_collection.objects.link(ob_cube)
col_collection.objects.link(ob_cube_001)

# ---- scene / render settings (as saved in the file)
scene.frame_start = 1; scene.frame_end = 250; scene.frame_set(1)
scene.render.engine = 'BLENDER_EEVEE_NEXT'
scene.cycles.sampling_pattern = 'TABULATED_SOBOL'
scene.view_settings.view_transform = 'Filmic'
bpy.context.view_layer.update()

# ---- added for rendering (the .blend has no active camera and no usable light): camera, sun
cam_auto = bpy.data.cameras.new('AutoCamera')
cam_auto.lens = 50.0
cam_auto.sensor_width = 36.0
cam_auto.clip_end = 1000.0
ob_auto_camera = bpy.data.objects.new('AutoCamera', cam_auto)
scene.collection.objects.link(ob_auto_camera)
ob_auto_camera.location = (32.0507, -38.4609, 25.6406)
ob_auto_camera.rotation_euler = (1.09748, -7.21219e-08, 0.694738)
scene.camera = ob_auto_camera
light_auto_sun = bpy.data.lights.new('AutoSun', 'SUN')
light_auto_sun.energy = 3.0
light_auto_sun.angle = 0.0523599
ob_auto_sun = bpy.data.objects.new('AutoSun', light_auto_sun)
scene.collection.objects.link(ob_auto_sun)
ob_auto_sun.rotation_euler = (0.872665, 0.174533, 0.523599)
bpy.context.view_layer.update()
